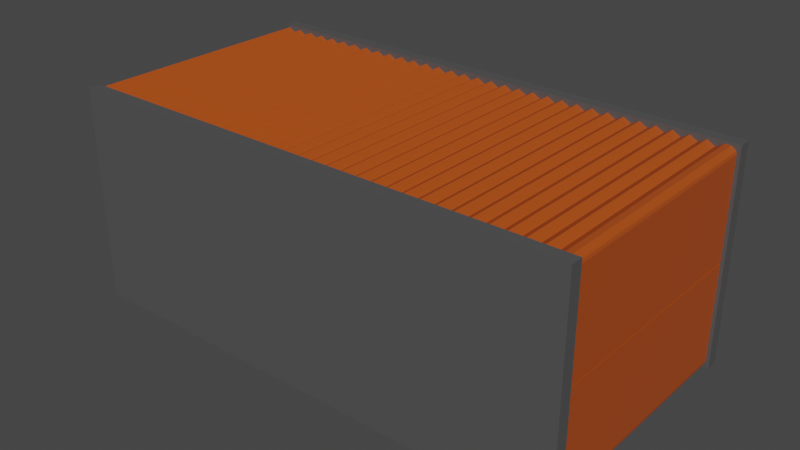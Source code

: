# Source: ShippingContainerOrange.blend  (saved by Blender 2.92.15; exported with 4.5.12 LTS)
import bpy
from mathutils import Matrix  # noqa: F401  (used for matrix-valued properties, if any)

bpy.ops.wm.read_factory_settings(use_empty=True)
scene = bpy.context.scene
scene.name = 'Scene'

# ---- collections
col_collection = bpy.data.collections.new('Collection'); scene.collection.children.link(col_collection)

# ---- materials (node trees are filled in below, after node groups)
mat_material = bpy.data.materials.new('Material')
mat_material.alpha_threshold = 0.0
mat_material.use_transparent_shadow = False
mat_material.line_color = (0.0, 0.0, 0.0, 1.0)
mat_material_001 = bpy.data.materials.new('Material.001')
mat_material_001.use_transparent_shadow = False

# ---- material node trees
mat_material.use_nodes = True; mat_material.node_tree.nodes.clear()
_N = mat_material.node_tree.nodes; _L = mat_material.node_tree.links
n0 = _N.new('ShaderNodeOutputMaterial'); n0.name = 'Material Output'; n0.location = (300, 300)
n1 = _N.new('ShaderNodeBsdfPrincipled'); n1.name = 'Principled BSDF'; n1.location = (10, 300)
n1.distribution = 'GGX'
n1.subsurface_method = 'BURLEY'
n1.inputs[0].default_value = (0.448, 0.07375, 0.008722, 1.0)
n1.inputs[2].default_value = 0.4
n1.inputs[3].default_value = 1.45
n1.inputs[27].default_value = (0.0, 0.0, 0.0, 1.0)
n1.inputs[28].default_value = 1.0
_L.new(n1.outputs[0], n0.inputs[0])
n0.is_active_output = True
mat_material_001.use_nodes = True; mat_material_001.node_tree.nodes.clear()
_N = mat_material_001.node_tree.nodes; _L = mat_material_001.node_tree.links
n0 = _N.new('ShaderNodeBsdfPrincipled'); n0.name = 'Principled BSDF'; n0.location = (10, 300)
n0.distribution = 'GGX'
n0.subsurface_method = 'BURLEY'
n0.inputs[0].default_value = (0.08353, 0.08353, 0.08353, 1.0)
n0.inputs[3].default_value = 1.45
n0.inputs[27].default_value = (0.0, 0.0, 0.0, 1.0)
n0.inputs[28].default_value = 1.0
n1 = _N.new('ShaderNodeOutputMaterial'); n1.name = 'Material Output'; n1.location = (300, 300)
_L.new(n0.outputs[0], n1.inputs[0])
n1.is_active_output = True

# ---- world
world_world = bpy.data.worlds.new('World'); scene.world = world_world
world_world.use_nodes = True; world_world.node_tree.nodes.clear()
_N = world_world.node_tree.nodes; _L = world_world.node_tree.links
n0 = _N.new('ShaderNodeOutputWorld'); n0.name = 'World Output'; n0.location = (300, 300)
n1 = _N.new('ShaderNodeBackground'); n1.name = 'Background'; n1.location = (10, 300)
n1.inputs[0].default_value = (0.05088, 0.05088, 0.05088, 1.0)
_L.new(n1.outputs[0], n0.inputs[0])
n0.is_active_output = True
world_world.color = (0.05088, 0.05088, 0.05088)
world_world.use_sun_shadow = False
world_world.sun_shadow_jitter_overblur = 0.0

# ---- meshes
me_cube = bpy.data.meshes.new('Cube')
me_cube.from_pydata([(8.951, 3.537, 0.03305), (-5.049, 3.555, 0.03304), (8.941, -3.463, 0.04641), (-5.059, -3.445, 0.0464), (8.951, 3.548, 6.033), (-5.049, 3.567, 6.033), (8.941, -3.452, 6.046), (-5.058, -3.433, 6.046), (9.005, 3.335, 0.4321), (-4.721, 3.353, 0.432), (8.996, -3.26, 0.4446), (-4.729, -3.241, 0.4446), (9.005, 3.345, 5.635), (-4.721, 3.363, 5.635), (8.996, -3.25, 5.647), (-4.729, -3.231, 5.647), (8.942, -3.403, 6.05), (9.17, -3.403, 6.009), (8.951, 3.514, 6.037), (9.179, 3.514, 5.996), (8.942, -3.409, 3.07), (9.263, -3.409, 3.07), (8.951, 3.509, 3.057), (9.272, 3.508, 3.057), (1.951, 3.546, 0.03305), (1.942, -3.442, 6.046), (1.941, -3.454, 0.04641), (1.951, 3.558, 6.033), (5.441, -3.447, 6.046), (5.451, 3.541, 0.03305), (5.441, -3.458, 0.04641), (5.451, 3.553, 6.033), (7.191, -3.449, 6.046), (7.201, 3.539, 0.03305), (7.191, -3.461, 0.04641), (7.201, 3.551, 6.033), (3.701, 3.544, 0.03305), (3.691, -3.456, 0.04641), (3.701, 3.555, 6.033), (3.691, -3.445, 6.046), (4.566, -3.446, 6.046), (4.576, 3.543, 0.03305), (4.566, -3.457, 0.04641), (4.576, 3.554, 6.033), (6.326, 3.54, 0.03305), (6.316, -3.46, 0.04641), (6.326, 3.552, 6.033), (6.316, -3.448, 6.046), (8.066, -3.451, 6.046), (8.076, 3.538, 0.03305), (8.066, -3.462, 0.04641), (8.076, 3.549, 6.033), (-1.549, 3.551, 0.03304), (-1.559, -3.449, 0.04641), (-1.549, 3.562, 6.033), (-1.558, -3.438, 6.046), (0.1915, -3.44, 6.046), (0.2008, 3.548, 0.03305), (0.1915, -3.452, 0.04641), (0.2008, 3.56, 6.033), (-3.299, 3.553, 0.03304), (-3.309, -3.447, 0.0464), (-3.299, 3.565, 6.033), (-3.308, -3.435, 6.046), (-4.174, 3.554, 0.03304), (-4.184, -3.446, 0.0464), (-4.174, 3.566, 6.033), (-4.183, -3.434, 6.046), (-2.433, -3.437, 6.046), (-2.424, 3.552, 0.03304), (-2.434, -3.448, 0.04641), (-2.424, 3.563, 6.033), (-0.6742, 3.55, 0.03305), (-0.6835, -3.45, 0.04641), (-0.6742, 3.561, 6.033), (-0.6835, -3.439, 6.046), (1.067, -3.441, 6.046), (1.076, 3.547, 0.03305), (1.066, -3.453, 0.04641), (1.076, 3.559, 6.033), (2.826, 3.545, 0.03305), (2.816, -3.455, 0.04641), (2.826, 3.556, 6.033), (2.816, -3.444, 6.046), (7.638, 3.539, 0.03305), (7.629, -3.461, 0.04641), (7.638, 3.55, 6.033), (7.629, -3.45, 6.046), (8.504, -3.451, 6.046), (8.513, 3.537, 0.03305), (8.504, -3.463, 0.04641), (8.513, 3.549, 6.033), (8.723, -3.452, 5.924), (8.732, 3.537, 0.1394), (8.723, -3.463, 0.1527), (8.732, 3.548, 5.911), (8.295, 3.538, 0.1394), (8.285, -3.462, 0.1527), (8.295, 3.549, 5.911), (8.285, -3.451, 5.924), (7.848, -3.45, 5.924), (7.857, 3.538, 0.1394), (7.848, -3.461, 0.1527), (7.857, 3.55, 5.911), (7.42, 3.539, 0.1394), (7.41, -3.461, 0.1527), (7.42, 3.55, 5.911), (7.41, -3.45, 5.924), (6.754, -3.449, 6.046), (6.763, 3.54, 0.03305), (6.754, -3.46, 0.04641), (6.763, 3.551, 6.033), (6.973, -3.449, 5.924), (6.982, 3.54, 0.1394), (6.973, -3.46, 0.1527), (6.982, 3.551, 5.911), (6.545, 3.54, 0.1394), (6.535, -3.46, 0.1527), (6.545, 3.551, 5.911), (6.535, -3.449, 5.924), (5.888, 3.541, 0.03305), (5.879, -3.459, 0.04641), (5.888, 3.552, 6.033), (5.879, -3.448, 6.046), (6.098, -3.448, 5.924), (6.107, 3.541, 0.1394), (6.098, -3.459, 0.1527), (6.107, 3.552, 5.911), (5.67, 3.541, 0.1394), (5.66, -3.459, 0.1527), (5.67, 3.552, 5.911), (5.66, -3.448, 5.924), (4.138, 3.543, 0.03305), (4.129, -3.457, 0.04641), (4.138, 3.555, 6.033), (4.129, -3.445, 6.046), (4.348, -3.446, 5.924), (4.357, 3.543, 0.1394), (4.348, -3.457, 0.1527), (4.357, 3.554, 5.911), (5.004, -3.446, 6.046), (5.013, 3.542, 0.03305), (5.004, -3.458, 0.04641), (5.013, 3.554, 6.033), (5.223, -3.447, 5.924), (5.232, 3.542, 0.1394), (5.223, -3.458, 0.1527), (5.232, 3.553, 5.911), (4.795, 3.543, 0.1394), (4.785, -3.457, 0.1527), (4.795, 3.554, 5.911), (4.785, -3.446, 5.924), (3.92, 3.544, 0.1394), (3.91, -3.456, 0.1527), (3.92, 3.555, 5.911), (3.91, -3.445, 5.924), (3.254, -3.444, 6.046), (3.263, 3.544, 0.03305), (3.254, -3.456, 0.04641), (3.263, 3.556, 6.033), (3.473, -3.445, 5.924), (3.482, 3.544, 0.1394), (3.473, -3.456, 0.1527), (3.482, 3.555, 5.911), (3.045, 3.545, 0.1394), (3.035, -3.455, 0.1527), (3.045, 3.556, 5.911), (3.035, -3.444, 5.924), (2.388, 3.546, 0.03305), (2.379, -3.454, 0.04641), (2.388, 3.557, 6.033), (2.379, -3.443, 6.046), (2.598, -3.443, 5.924), (2.607, 3.545, 0.1394), (2.598, -3.455, 0.1527), (2.607, 3.556, 5.911), (2.17, 3.546, 0.1394), (2.16, -3.454, 0.1527), (2.17, 3.557, 5.911), (2.16, -3.443, 5.924), (1.504, -3.442, 6.046), (1.513, 3.547, 0.03305), (1.504, -3.453, 0.04641), (1.513, 3.558, 6.033), (1.723, -3.442, 5.924), (1.732, 3.547, 0.1394), (1.723, -3.453, 0.1527), (1.732, 3.558, 5.911), (1.295, 3.547, 0.1394), (1.285, -3.453, 0.1527), (1.295, 3.558, 5.911), (1.285, -3.442, 5.924), (0.6383, 3.548, 0.03305), (0.629, -3.452, 0.04641), (0.6383, 3.559, 6.033), (0.629, -3.441, 6.046), (0.8478, -3.441, 5.924), (0.8571, 3.548, 0.1394), (0.8477, -3.452, 0.1527), (0.8571, 3.559, 5.911), (0.4196, 3.548, 0.1394), (0.4102, -3.452, 0.1527), (0.4196, 3.559, 5.911), (0.4103, -3.441, 5.924), (-0.246, -3.439, 6.046), (-0.2367, 3.549, 0.03305), (-0.246, -3.451, 0.04641), (-0.2367, 3.561, 6.033), (-0.4554, 3.55, 0.1394), (-0.4648, -3.45, 0.1527), (-0.4554, 3.561, 5.911), (-0.4647, -3.439, 5.924), (-0.02725, -3.44, 5.924), (-0.01795, 3.549, 0.1394), (-0.02726, -3.451, 0.1527), (-0.01794, 3.56, 5.911), (-1.112, 3.55, 0.03305), (-1.121, -3.45, 0.04641), (-1.112, 3.562, 6.033), (-1.121, -3.438, 6.046), (-0.9022, -3.439, 5.924), (-0.8929, 3.55, 0.1394), (-0.9023, -3.45, 0.1527), (-0.8929, 3.561, 5.911), (-1.33, 3.551, 0.1394), (-1.34, -3.449, 0.1527), (-1.33, 3.562, 5.911), (-1.34, -3.438, 5.924), (-1.996, -3.437, 6.046), (-1.987, 3.551, 0.03304), (-1.996, -3.449, 0.04641), (-1.987, 3.563, 6.033), (-1.777, -3.438, 5.924), (-1.768, 3.551, 0.1394), (-1.777, -3.449, 0.1527), (-1.768, 3.562, 5.911), (-2.205, 3.552, 0.1394), (-2.215, -3.448, 0.1527), (-2.205, 3.563, 5.911), (-2.215, -3.437, 5.924), (-2.862, 3.553, 0.03304), (-2.871, -3.447, 0.04641), (-2.862, 3.564, 6.033), (-2.871, -3.436, 6.046), (-2.652, -3.437, 5.924), (-2.643, 3.552, 0.1394), (-2.652, -3.448, 0.1527), (-2.643, 3.563, 5.911), (-3.08, 3.553, 0.1394), (-3.09, -3.447, 0.1527), (-3.08, 3.564, 5.911), (-3.09, -3.436, 5.924), (-3.746, -3.435, 6.046), (-3.737, 3.554, 0.03304), (-3.746, -3.446, 0.0464), (-3.737, 3.565, 6.033), (-3.527, -3.435, 5.924), (-3.518, 3.554, 0.1394), (-3.527, -3.446, 0.1527), (-3.518, 3.565, 5.911), (-3.955, 3.554, 0.1394), (-3.965, -3.446, 0.1527), (-3.955, 3.565, 5.911), (-3.965, -3.435, 5.924), (-4.612, 3.555, 0.03304), (-4.621, -3.445, 0.0464), (-4.612, 3.566, 6.033), (-4.621, -3.434, 6.046), (-4.402, -3.434, 5.924), (-4.393, 3.555, 0.1394), (-4.402, -3.445, 0.1527), (-4.393, 3.566, 5.911), (-4.83, 3.555, 0.1394), (-4.84, -3.445, 0.1527), (-4.83, 3.566, 5.911), (-4.84, -3.434, 5.924), (8.951, 3.512, 4.547), (9.272, 3.511, 4.547), (8.942, -3.406, 4.56), (9.263, -3.406, 4.56), (9.102, -3.403, 6.05), (9.111, 3.514, 6.037), (9.111, 3.509, 3.057), (9.102, -3.409, 3.07), (9.102, -3.406, 4.56), (9.111, 3.511, 4.547), (8.951, 3.513, 5.292), (9.263, -3.404, 5.852), (9.272, 3.514, 5.839), (8.942, -3.404, 5.305), (9.111, 3.513, 5.292), (9.102, -3.405, 5.305), (8.951, 3.514, 5.664), (9.244, -3.404, 5.931), (9.102, -3.404, 5.677), (9.253, 3.514, 5.918), (8.942, -3.404, 5.677), (9.111, 3.514, 5.664), (8.951, 3.514, 5.85), (9.223, -3.404, 5.961), (9.102, -3.404, 5.864), (9.232, 3.514, 5.947), (8.942, -3.403, 5.864), (9.111, 3.514, 5.85), (8.941, -3.457, 0.06779), (8.951, 3.494, 0.02705), (9.179, 3.494, 0.06804), (8.942, -3.423, 0.06397), (9.17, -3.423, 0.105), (8.951, 3.51, 3.007), (9.272, 3.51, 3.007), (8.942, -3.407, 3.044), (9.263, -3.408, 3.044), (8.942, -3.415, 1.554), (9.263, -3.415, 1.554), (8.951, 3.502, 1.517), (9.272, 3.502, 1.517), (9.111, 3.494, 0.02705), (9.102, -3.423, 0.06397), (9.102, -3.407, 3.044), (9.111, 3.51, 3.007), (9.111, 3.502, 1.517), (9.102, -3.415, 1.554), (8.942, -3.419, 0.809), (9.272, 3.495, 0.2248), (9.263, -3.422, 0.2617), (8.951, 3.498, 0.7721), (9.102, -3.419, 0.809), (9.111, 3.498, 0.7721), (8.942, -3.421, 0.4365), (9.253, 3.495, 0.1456), (9.111, 3.496, 0.3996), (9.244, -3.423, 0.1825), (8.951, 3.496, 0.3996), (9.102, -3.421, 0.4365), (8.942, -3.422, 0.2502), (9.232, 3.495, 0.1164), (9.111, 3.495, 0.2133), (9.223, -3.423, 0.1534), (8.951, 3.495, 0.2133), (9.102, -3.422, 0.2502), (9.367, -3.373, -0.002297), (9.366, -3.73, -0.001616), (-5.106, -3.357, -0.002328), (-5.107, -3.713, -0.001648), (9.367, -3.364, 6.112), (9.366, -3.72, 6.113), (-5.106, -3.347, 6.112), (-5.107, -3.704, 6.113), (9.367, 3.838, -0.002297), (9.366, 3.481, -0.001616), (-5.106, 3.854, -0.002328), (-5.107, 3.498, -0.001648), (9.367, 3.847, 6.112), (9.366, 3.49, 6.113), (-5.106, 3.863, 6.112), (-5.107, 3.507, 6.113)], [], [(0, 4, 6, 2), (94, 2, 6, 92), (92, 6, 4, 95), (5, 1, 3, 7), (93, 0, 2, 94), (95, 4, 0, 93), (11, 10, 14, 15), (15, 14, 12, 13), (13, 9, 11, 15), (9, 8, 10, 11), (13, 12, 8, 9), (280, 17, 19, 281), (285, 277, 23, 282), (282, 23, 21, 283), (300, 299, 17, 280), (276, 22, 20, 278), (301, 19, 17, 299), (187, 27, 24, 185), (185, 24, 26, 186), (184, 25, 27, 187), (186, 26, 25, 184), (147, 31, 29, 145), (145, 29, 30, 146), (144, 28, 31, 147), (146, 30, 28, 144), (115, 35, 33, 113), (113, 33, 34, 114), (112, 32, 35, 115), (114, 34, 32, 112), (162, 37, 39, 160), (160, 39, 38, 163), (161, 36, 37, 162), (163, 38, 36, 161), (138, 42, 40, 136), (136, 40, 43, 139), (137, 41, 42, 138), (139, 43, 41, 137), (126, 45, 47, 124), (124, 47, 46, 127), (125, 44, 45, 126), (127, 46, 44, 125), (103, 51, 49, 101), (101, 49, 50, 102), (100, 48, 51, 103), (102, 50, 48, 100), (234, 53, 55, 232), (232, 55, 54, 235), (233, 52, 53, 234), (235, 54, 52, 233), (214, 58, 56, 212), (212, 56, 59, 215), (213, 57, 58, 214), (215, 59, 57, 213), (259, 62, 60, 257), (257, 60, 61, 258), (256, 63, 62, 259), (258, 61, 63, 256), (270, 65, 67, 268), (268, 67, 66, 271), (269, 64, 65, 270), (271, 66, 64, 269), (247, 71, 69, 245), (245, 69, 70, 246), (244, 68, 71, 247), (246, 70, 68, 244), (223, 74, 72, 221), (221, 72, 73, 222), (220, 75, 74, 223), (222, 73, 75, 220), (198, 78, 76, 196), (196, 76, 79, 199), (197, 77, 78, 198), (199, 79, 77, 197), (175, 82, 80, 173), (173, 80, 81, 174), (172, 83, 82, 175), (174, 81, 83, 172), (105, 85, 87, 107), (107, 87, 86, 106), (104, 84, 85, 105), (106, 86, 84, 104), (98, 91, 89, 96), (96, 89, 90, 97), (99, 88, 91, 98), (97, 90, 88, 99), (91, 95, 93, 89), (89, 93, 94, 90), (88, 92, 95, 91), (90, 94, 92, 88), (50, 97, 99, 48), (48, 99, 98, 51), (49, 96, 97, 50), (51, 98, 96, 49), (85, 102, 100, 87), (87, 100, 103, 86), (84, 101, 102, 85), (86, 103, 101, 84), (35, 106, 104, 33), (33, 104, 105, 34), (32, 107, 106, 35), (34, 105, 107, 32), (117, 110, 108, 119), (119, 108, 111, 118), (116, 109, 110, 117), (118, 111, 109, 116), (110, 114, 112, 108), (108, 112, 115, 111), (109, 113, 114, 110), (111, 115, 113, 109), (46, 118, 116, 44), (44, 116, 117, 45), (47, 119, 118, 46), (45, 117, 119, 47), (130, 122, 120, 128), (128, 120, 121, 129), (131, 123, 122, 130), (129, 121, 123, 131), (122, 127, 125, 120), (120, 125, 126, 121), (123, 124, 127, 122), (121, 126, 124, 123), (30, 129, 131, 28), (28, 131, 130, 31), (29, 128, 129, 30), (31, 130, 128, 29), (154, 134, 132, 152), (152, 132, 133, 153), (155, 135, 134, 154), (153, 133, 135, 155), (134, 139, 137, 132), (132, 137, 138, 133), (135, 136, 139, 134), (133, 138, 136, 135), (149, 142, 140, 151), (151, 140, 143, 150), (148, 141, 142, 149), (150, 143, 141, 148), (142, 146, 144, 140), (140, 144, 147, 143), (141, 145, 146, 142), (143, 147, 145, 141), (43, 150, 148, 41), (41, 148, 149, 42), (40, 151, 150, 43), (42, 149, 151, 40), (37, 153, 155, 39), (39, 155, 154, 38), (36, 152, 153, 37), (38, 154, 152, 36), (166, 159, 157, 164), (164, 157, 158, 165), (167, 156, 159, 166), (165, 158, 156, 167), (159, 163, 161, 157), (157, 161, 162, 158), (156, 160, 163, 159), (158, 162, 160, 156), (81, 165, 167, 83), (83, 167, 166, 82), (80, 164, 165, 81), (82, 166, 164, 80), (177, 169, 171, 179), (179, 171, 170, 178), (176, 168, 169, 177), (178, 170, 168, 176), (169, 174, 172, 171), (171, 172, 175, 170), (168, 173, 174, 169), (170, 175, 173, 168), (27, 178, 176, 24), (24, 176, 177, 26), (25, 179, 178, 27), (26, 177, 179, 25), (189, 182, 180, 191), (191, 180, 183, 190), (188, 181, 182, 189), (190, 183, 181, 188), (182, 186, 184, 180), (180, 184, 187, 183), (181, 185, 186, 182), (183, 187, 185, 181), (79, 190, 188, 77), (77, 188, 189, 78), (76, 191, 190, 79), (78, 189, 191, 76), (202, 194, 192, 200), (200, 192, 193, 201), (203, 195, 194, 202), (201, 193, 195, 203), (194, 199, 197, 192), (192, 197, 198, 193), (195, 196, 199, 194), (193, 198, 196, 195), (58, 201, 203, 56), (56, 203, 202, 59), (57, 200, 201, 58), (59, 202, 200, 57), (210, 207, 205, 208), (208, 205, 206, 209), (211, 204, 207, 210), (209, 206, 204, 211), (73, 209, 211, 75), (75, 211, 210, 74), (72, 208, 209, 73), (74, 210, 208, 72), (207, 215, 213, 205), (205, 213, 214, 206), (204, 212, 215, 207), (206, 214, 212, 204), (225, 217, 219, 227), (227, 219, 218, 226), (224, 216, 217, 225), (226, 218, 216, 224), (217, 222, 220, 219), (219, 220, 223, 218), (216, 221, 222, 217), (218, 223, 221, 216), (54, 226, 224, 52), (52, 224, 225, 53), (55, 227, 226, 54), (53, 225, 227, 55), (238, 231, 229, 236), (236, 229, 230, 237), (239, 228, 231, 238), (237, 230, 228, 239), (231, 235, 233, 229), (229, 233, 234, 230), (228, 232, 235, 231), (230, 234, 232, 228), (70, 237, 239, 68), (68, 239, 238, 71), (69, 236, 237, 70), (71, 238, 236, 69), (249, 241, 243, 251), (251, 243, 242, 250), (248, 240, 241, 249), (250, 242, 240, 248), (241, 246, 244, 243), (243, 244, 247, 242), (240, 245, 246, 241), (242, 247, 245, 240), (62, 250, 248, 60), (60, 248, 249, 61), (63, 251, 250, 62), (61, 249, 251, 63), (261, 254, 252, 263), (263, 252, 255, 262), (260, 253, 254, 261), (262, 255, 253, 260), (254, 258, 256, 252), (252, 256, 259, 255), (253, 257, 258, 254), (255, 259, 257, 253), (66, 262, 260, 64), (64, 260, 261, 65), (67, 263, 262, 66), (65, 261, 263, 67), (274, 266, 264, 272), (272, 264, 265, 273), (275, 267, 266, 274), (273, 265, 267, 275), (266, 271, 269, 264), (264, 269, 270, 265), (267, 268, 271, 266), (265, 270, 268, 267), (3, 273, 275, 7), (7, 275, 274, 5), (1, 272, 273, 3), (5, 274, 272, 1), (23, 277, 279, 21), (286, 276, 278, 289), (283, 21, 279, 284), (290, 288, 277, 285), (286, 290, 285, 276), (20, 283, 284, 278), (302, 300, 280, 16), (22, 282, 283, 20), (276, 285, 282, 22), (16, 280, 281, 18), (278, 284, 291, 289), (292, 297, 290, 286), (297, 295, 288, 290), (292, 286, 289, 296), (277, 288, 287, 279), (284, 279, 287, 291), (298, 292, 296, 302), (303, 301, 295, 297), (298, 303, 297, 292), (289, 291, 294, 296), (288, 295, 293, 287), (291, 287, 293, 294), (18, 281, 303, 298), (281, 19, 301, 303), (18, 298, 302, 16), (296, 294, 300, 302), (295, 301, 299, 293), (294, 293, 299, 300), (317, 306, 308, 318), (322, 314, 312, 319), (319, 312, 310, 320), (337, 336, 306, 317), (313, 311, 309, 315), (338, 308, 306, 336), (312, 314, 316, 310), (323, 313, 315, 326), (320, 310, 316, 321), (327, 325, 314, 322), (323, 327, 322, 313), (309, 320, 321, 315), (339, 337, 317, 305), (311, 319, 320, 309), (313, 322, 319, 311), (305, 317, 318, 307), (315, 321, 328, 326), (329, 334, 327, 323), (334, 332, 325, 327), (329, 323, 326, 333), (314, 325, 324, 316), (321, 316, 324, 328), (335, 329, 333, 339), (340, 338, 332, 334), (335, 340, 334, 329), (326, 328, 331, 333), (325, 332, 330, 324), (328, 324, 330, 331), (307, 318, 340, 335), (318, 308, 338, 340), (307, 335, 339, 305), (333, 331, 337, 339), (332, 338, 336, 330), (331, 330, 336, 337), (341, 342, 344, 343), (343, 344, 348, 347), (347, 348, 346, 345), (345, 346, 342, 341), (343, 347, 345, 341), (348, 344, 342, 346), (349, 350, 352, 351), (351, 352, 356, 355), (355, 356, 354, 353), (353, 354, 350, 349), (351, 355, 353, 349), (356, 352, 350, 354)])
me_cube.polygons.foreach_set('material_index', [0, 0, 0, 0, 0, 0, 0, 0, 0, 0, 0, 0, 0, 0, 0, 0, 0, 0, 0, 0, 0, 0, 0, 0, 0, 0, 0, 0, 0, 0, 0, 0, 0, 0, 0, 0, 0, 0, 0, 0, 0, 0, 0, 0, 0, 0, 0, 0, 0, 0, 0, 0, 0, 0, 0, 0, 0, 0, 0, 0, 0, 0, 0, 0, 0, 0, 0, 0, 0, 0, 0, 0, 0, 0, 0, 0, 0, 0, 0, 0, 0, 0, 0, 0, 0, 0, 0, 0, 0, 0, 0, 0, 0, 0, 0, 0, 0, 0, 0, 0, 0, 0, 0, 0, 0, 0, 0, 0, 0, 0, 0, 0, 0, 0, 0, 0, 0, 0, 0, 0, 0, 0, 0, 0, 0, 0, 0, 0, 0, 0, 0, 0, 0, 0, 0, 0, 0, 0, 0, 0, 0, 0, 0, 0, 0, 0, 0, 0, 0, 0, 0, 0, 0, 0, 0, 0, 0, 0, 0, 0, 0, 0, 0, 0, 0, 0, 0, 0, 0, 0, 0, 0, 0, 0, 0, 0, 0, 0, 0, 0, 0, 0, 0, 0, 0, 0, 0, 0, 0, 0, 0, 0, 0, 0, 0, 0, 0, 0, 0, 0, 0, 0, 0, 0, 0, 0, 0, 0, 0, 0, 0, 0, 0, 0, 0, 0, 0, 0, 0, 0, 0, 0, 0, 0, 0, 0, 0, 0, 0, 0, 0, 0, 0, 0, 0, 0, 0, 0, 0, 0, 0, 0, 0, 0, 0, 0, 0, 0, 0, 0, 0, 0, 0, 0, 0, 0, 0, 0, 0, 0, 0, 0, 0, 0, 0, 0, 0, 0, 0, 0, 0, 0, 0, 0, 0, 0, 0, 0, 0, 0, 0, 0, 0, 0, 0, 0, 0, 0, 0, 0, 0, 0, 0, 0, 0, 0, 0, 0, 0, 0, 0, 0, 0, 0, 0, 0, 0, 0, 0, 0, 0, 0, 0, 0, 0, 0, 0, 0, 0, 0, 0, 0, 0, 0, 0, 0, 0, 0, 0, 0, 0, 1, 1, 1, 1, 1, 1, 1, 1, 1, 1, 1, 1])
_uv = me_cube.uv_layers.new(name='UVMap')
_uv.uv.foreach_set('vector', [0.625, 0.5, 0.875, 0.5, 0.875, 0.75, 0.625, 0.75, 0.6211, 0.75, 0.625, 0.75, 0.625, 1.0, 0.6211, 1.0, 0.6211, 0.0, 0.625, 0.0, 0.625, 0.25, 0.6211, 0.25, 0.125, 0.5, 0.375, 0.5, 0.375, 0.75, 0.125, 0.75, 0.6211, 0.5, 0.625, 0.5, 0.625, 0.75, 0.6211, 0.75, 0.6211, 0.25, 0.625, 0.25, 0.625, 0.5, 0.6211, 0.5, 0.375, 0.75, 0.625, 0.75, 0.625, 1.0, 0.375, 1.0, 0.375, 0.0, 0.625, 0.0, 0.625, 0.25, 0.375, 0.25, 0.125, 0.5, 0.375, 0.5, 0.375, 0.75, 0.125, 0.75, 0.375, 0.5, 0.625, 0.5, 0.625, 0.75, 0.375, 0.75, 0.375, 0.25, 0.625, 0.25, 0.625, 0.5, 0.375, 0.5, 0.5, 0.0, 0.625, 0.0, 0.625, 0.25, 0.5, 0.25, 0.5, 0.375, 0.625, 0.375, 0.625, 0.5, 0.5, 0.5, 0.5, 0.5, 0.625, 0.5, 0.625, 0.75, 0.5, 0.75, 0.5, 0.9844, 0.625, 0.9844, 0.625, 1.0, 0.5, 1.0, 0.25, 0.5, 0.375, 0.5, 0.375, 0.75, 0.25, 0.75, 0.8594, 0.5, 0.875, 0.5, 0.875, 0.75, 0.8594, 0.75, 0.4961, 0.25, 0.5, 0.25, 0.5, 0.5, 0.4961, 0.5, 0.4961, 0.5, 0.5, 0.5, 0.5, 0.75, 0.4961, 0.75, 0.4961, 0.0, 0.5, 0.0, 0.5, 0.25, 0.4961, 0.25, 0.4961, 0.75, 0.5, 0.75, 0.5, 1.0, 0.4961, 1.0, 0.5586, 0.25, 0.5625, 0.25, 0.5625, 0.5, 0.5586, 0.5, 0.5586, 0.5, 0.5625, 0.5, 0.5625, 0.75, 0.5586, 0.75, 0.5586, 0.0, 0.5625, 0.0, 0.5625, 0.25, 0.5586, 0.25, 0.5586, 0.75, 0.5625, 0.75, 0.5625, 1.0, 0.5586, 1.0, 0.5898, 0.25, 0.5938, 0.25, 0.5938, 0.5, 0.5898, 0.5, 0.5898, 0.5, 0.5938, 0.5, 0.5938, 0.75, 0.5898, 0.75, 0.5898, 0.0, 0.5938, 0.0, 0.5938, 0.25, 0.5898, 0.25, 0.5898, 0.75, 0.5938, 0.75, 0.5938, 1.0, 0.5898, 1.0, 0.5273, 0.75, 0.5312, 0.75, 0.5312, 1.0, 0.5273, 1.0, 0.5273, 0.0, 0.5312, 0.0, 0.5312, 0.25, 0.5273, 0.25, 0.5273, 0.5, 0.5312, 0.5, 0.5312, 0.75, 0.5273, 0.75, 0.5273, 0.25, 0.5312, 0.25, 0.5312, 0.5, 0.5273, 0.5, 0.543, 0.75, 0.5469, 0.75, 0.5469, 1.0, 0.543, 1.0, 0.543, 0.0, 0.5469, 0.0, 0.5469, 0.25, 0.543, 0.25, 0.543, 0.5, 0.5469, 0.5, 0.5469, 0.75, 0.543, 0.75, 0.543, 0.25, 0.5469, 0.25, 0.5469, 0.5, 0.543, 0.5, 0.5742, 0.75, 0.5781, 0.75, 0.5781, 1.0, 0.5742, 1.0, 0.5742, 0.0, 0.5781, 0.0, 0.5781, 0.25, 0.5742, 0.25, 0.5742, 0.5, 0.5781, 0.5, 0.5781, 0.75, 0.5742, 0.75, 0.5742, 0.25, 0.5781, 0.25, 0.5781, 0.5, 0.5742, 0.5, 0.6055, 0.25, 0.6094, 0.25, 0.6094, 0.5, 0.6055, 0.5, 0.6055, 0.5, 0.6094, 0.5, 0.6094, 0.75, 0.6055, 0.75, 0.6055, 0.0, 0.6094, 0.0, 0.6094, 0.25, 0.6055, 0.25, 0.6055, 0.75, 0.6094, 0.75, 0.6094, 1.0, 0.6055, 1.0, 0.4336, 0.75, 0.4375, 0.75, 0.4375, 1.0, 0.4336, 1.0, 0.4336, 0.0, 0.4375, 0.0, 0.4375, 0.25, 0.4336, 0.25, 0.4336, 0.5, 0.4375, 0.5, 0.4375, 0.75, 0.4336, 0.75, 0.4336, 0.25, 0.4375, 0.25, 0.4375, 0.5, 0.4336, 0.5, 0.4648, 0.75, 0.4688, 0.75, 0.4688, 1.0, 0.4648, 1.0, 0.4648, 0.0, 0.4688, 0.0, 0.4688, 0.25, 0.4648, 0.25, 0.4648, 0.5, 0.4688, 0.5, 0.4688, 0.75, 0.4648, 0.75, 0.4648, 0.25, 0.4688, 0.25, 0.4688, 0.5, 0.4648, 0.5, 0.4023, 0.25, 0.4062, 0.25, 0.4062, 0.5, 0.4023, 0.5, 0.4023, 0.5, 0.4062, 0.5, 0.4062, 0.75, 0.4023, 0.75, 0.4023, 0.0, 0.4062, 0.0, 0.4062, 0.25, 0.4023, 0.25, 0.4023, 0.75, 0.4062, 0.75, 0.4062, 1.0, 0.4023, 1.0, 0.3867, 0.75, 0.3906, 0.75, 0.3906, 1.0, 0.3867, 1.0, 0.3867, 0.0, 0.3906, 0.0, 0.3906, 0.25, 0.3867, 0.25, 0.3867, 0.5, 0.3906, 0.5, 0.3906, 0.75, 0.3867, 0.75, 0.3867, 0.25, 0.3906, 0.25, 0.3906, 0.5, 0.3867, 0.5, 0.418, 0.25, 0.4219, 0.25, 0.4219, 0.5, 0.418, 0.5, 0.418, 0.5, 0.4219, 0.5, 0.4219, 0.75, 0.418, 0.75, 0.418, 0.0, 0.4219, 0.0, 0.4219, 0.25, 0.418, 0.25, 0.418, 0.75, 0.4219, 0.75, 0.4219, 1.0, 0.418, 1.0, 0.4492, 0.25, 0.4531, 0.25, 0.4531, 0.5, 0.4492, 0.5, 0.4492, 0.5, 0.4531, 0.5, 0.4531, 0.75, 0.4492, 0.75, 0.4492, 0.0, 0.4531, 0.0, 0.4531, 0.25, 0.4492, 0.25, 0.4492, 0.75, 0.4531, 0.75, 0.4531, 1.0, 0.4492, 1.0, 0.4805, 0.75, 0.4844, 0.75, 0.4844, 1.0, 0.4805, 1.0, 0.4805, 0.0, 0.4844, 0.0, 0.4844, 0.25, 0.4805, 0.25, 0.4805, 0.5, 0.4844, 0.5, 0.4844, 0.75, 0.4805, 0.75, 0.4805, 0.25, 0.4844, 0.25, 0.4844, 0.5, 0.4805, 0.5, 0.5117, 0.25, 0.5156, 0.25, 0.5156, 0.5, 0.5117, 0.5, 0.5117, 0.5, 0.5156, 0.5, 0.5156, 0.75, 0.5117, 0.75, 0.5117, 0.0, 0.5156, 0.0, 0.5156, 0.25, 0.5117, 0.25, 0.5117, 0.75, 0.5156, 0.75, 0.5156, 1.0, 0.5117, 1.0, 0.5977, 0.75, 0.6016, 0.75, 0.6016, 1.0, 0.5977, 1.0, 0.5977, 0.0, 0.6016, 0.0, 0.6016, 0.25, 0.5977, 0.25, 0.5977, 0.5, 0.6016, 0.5, 0.6016, 0.75, 0.5977, 0.75, 0.5977, 0.25, 0.6016, 0.25, 0.6016, 0.5, 0.5977, 0.5, 0.6133, 0.25, 0.6172, 0.25, 0.6172, 0.5, 0.6133, 0.5, 0.6133, 0.5, 0.6172, 0.5, 0.6172, 0.75, 0.6133, 0.75, 0.6133, 0.0, 0.6172, 0.0, 0.6172, 0.25, 0.6133, 0.25, 0.6133, 0.75, 0.6172, 0.75, 0.6172, 1.0, 0.6133, 1.0, 0.6172, 0.25, 0.6211, 0.25, 0.6211, 0.5, 0.6172, 0.5, 0.6172, 0.5, 0.6211, 0.5, 0.6211, 0.75, 0.6172, 0.75, 0.6172, 0.0, 0.6211, 0.0, 0.6211, 0.25, 0.6172, 0.25, 0.6172, 0.75, 0.6211, 0.75, 0.6211, 1.0, 0.6172, 1.0, 0.6094, 0.75, 0.6133, 0.75, 0.6133, 1.0, 0.6094, 1.0, 0.6094, 0.0, 0.6133, 0.0, 0.6133, 0.25, 0.6094, 0.25, 0.6094, 0.5, 0.6133, 0.5, 0.6133, 0.75, 0.6094, 0.75, 0.6094, 0.25, 0.6133, 0.25, 0.6133, 0.5, 0.6094, 0.5, 0.6016, 0.75, 0.6055, 0.75, 0.6055, 1.0, 0.6016, 1.0, 0.6016, 0.0, 0.6055, 0.0, 0.6055, 0.25, 0.6016, 0.25, 0.6016, 0.5, 0.6055, 0.5, 0.6055, 0.75, 0.6016, 0.75, 0.6016, 0.25, 0.6055, 0.25, 0.6055, 0.5, 0.6016, 0.5, 0.5938, 0.25, 0.5977, 0.25, 0.5977, 0.5, 0.5938, 0.5, 0.5938, 0.5, 0.5977, 0.5, 0.5977, 0.75, 0.5938, 0.75, 0.5938, 0.0, 0.5977, 0.0, 0.5977, 0.25, 0.5938, 0.25, 0.5938, 0.75, 0.5977, 0.75, 0.5977, 1.0, 0.5938, 1.0, 0.582, 0.75, 0.5859, 0.75, 0.5859, 1.0, 0.582, 1.0, 0.582, 0.0, 0.5859, 0.0, 0.5859, 0.25, 0.582, 0.25, 0.582, 0.5, 0.5859, 0.5, 0.5859, 0.75, 0.582, 0.75, 0.582, 0.25, 0.5859, 0.25, 0.5859, 0.5, 0.582, 0.5, 0.5859, 0.75, 0.5898, 0.75, 0.5898, 1.0, 0.5859, 1.0, 0.5859, 0.0, 0.5898, 0.0, 0.5898, 0.25, 0.5859, 0.25, 0.5859, 0.5, 0.5898, 0.5, 0.5898, 0.75, 0.5859, 0.75, 0.5859, 0.25, 0.5898, 0.25, 0.5898, 0.5, 0.5859, 0.5, 0.5781, 0.25, 0.582, 0.25, 0.582, 0.5, 0.5781, 0.5, 0.5781, 0.5, 0.582, 0.5, 0.582, 0.75, 0.5781, 0.75, 0.5781, 0.0, 0.582, 0.0, 0.582, 0.25, 0.5781, 0.25, 0.5781, 0.75, 0.582, 0.75, 0.582, 1.0, 0.5781, 1.0, 0.5664, 0.25, 0.5703, 0.25, 0.5703, 0.5, 0.5664, 0.5, 0.5664, 0.5, 0.5703, 0.5, 0.5703, 0.75, 0.5664, 0.75, 0.5664, 0.0, 0.5703, 0.0, 0.5703, 0.25, 0.5664, 0.25, 0.5664, 0.75, 0.5703, 0.75, 0.5703, 1.0, 0.5664, 1.0, 0.5703, 0.25, 0.5742, 0.25, 0.5742, 0.5, 0.5703, 0.5, 0.5703, 0.5, 0.5742, 0.5, 0.5742, 0.75, 0.5703, 0.75, 0.5703, 0.0, 0.5742, 0.0, 0.5742, 0.25, 0.5703, 0.25, 0.5703, 0.75, 0.5742, 0.75, 0.5742, 1.0, 0.5703, 1.0, 0.5625, 0.75, 0.5664, 0.75, 0.5664, 1.0, 0.5625, 1.0, 0.5625, 0.0, 0.5664, 0.0, 0.5664, 0.25, 0.5625, 0.25, 0.5625, 0.5, 0.5664, 0.5, 0.5664, 0.75, 0.5625, 0.75, 0.5625, 0.25, 0.5664, 0.25, 0.5664, 0.5, 0.5625, 0.5, 0.5352, 0.25, 0.5391, 0.25, 0.5391, 0.5, 0.5352, 0.5, 0.5352, 0.5, 0.5391, 0.5, 0.5391, 0.75, 0.5352, 0.75, 0.5352, 0.0, 0.5391, 0.0, 0.5391, 0.25, 0.5352, 0.25, 0.5352, 0.75, 0.5391, 0.75, 0.5391, 1.0, 0.5352, 1.0, 0.5391, 0.25, 0.543, 0.25, 0.543, 0.5, 0.5391, 0.5, 0.5391, 0.5, 0.543, 0.5, 0.543, 0.75, 0.5391, 0.75, 0.5391, 0.0, 0.543, 0.0, 0.543, 0.25, 0.5391, 0.25, 0.5391, 0.75, 0.543, 0.75, 0.543, 1.0, 0.5391, 1.0, 0.5508, 0.75, 0.5547, 0.75, 0.5547, 1.0, 0.5508, 1.0, 0.5508, 0.0, 0.5547, 0.0, 0.5547, 0.25, 0.5508, 0.25, 0.5508, 0.5, 0.5547, 0.5, 0.5547, 0.75, 0.5508, 0.75, 0.5508, 0.25, 0.5547, 0.25, 0.5547, 0.5, 0.5508, 0.5, 0.5547, 0.75, 0.5586, 0.75, 0.5586, 1.0, 0.5547, 1.0, 0.5547, 0.0, 0.5586, 0.0, 0.5586, 0.25, 0.5547, 0.25, 0.5547, 0.5, 0.5586, 0.5, 0.5586, 0.75, 0.5547, 0.75, 0.5547, 0.25, 0.5586, 0.25, 0.5586, 0.5, 0.5547, 0.5, 0.5469, 0.25, 0.5508, 0.25, 0.5508, 0.5, 0.5469, 0.5, 0.5469, 0.5, 0.5508, 0.5, 0.5508, 0.75, 0.5469, 0.75, 0.5469, 0.0, 0.5508, 0.0, 0.5508, 0.25, 0.5469, 0.25, 0.5469, 0.75, 0.5508, 0.75, 0.5508, 1.0, 0.5469, 1.0, 0.5312, 0.75, 0.5352, 0.75, 0.5352, 1.0, 0.5312, 1.0, 0.5312, 0.0, 0.5352, 0.0, 0.5352, 0.25, 0.5312, 0.25, 0.5312, 0.5, 0.5352, 0.5, 0.5352, 0.75, 0.5312, 0.75, 0.5312, 0.25, 0.5352, 0.25, 0.5352, 0.5, 0.5312, 0.5, 0.5195, 0.25, 0.5234, 0.25, 0.5234, 0.5, 0.5195, 0.5, 0.5195, 0.5, 0.5234, 0.5, 0.5234, 0.75, 0.5195, 0.75, 0.5195, 0.0, 0.5234, 0.0, 0.5234, 0.25, 0.5195, 0.25, 0.5195, 0.75, 0.5234, 0.75, 0.5234, 1.0, 0.5195, 1.0, 0.5234, 0.25, 0.5273, 0.25, 0.5273, 0.5, 0.5234, 0.5, 0.5234, 0.5, 0.5273, 0.5, 0.5273, 0.75, 0.5234, 0.75, 0.5234, 0.0, 0.5273, 0.0, 0.5273, 0.25, 0.5234, 0.25, 0.5234, 0.75, 0.5273, 0.75, 0.5273, 1.0, 0.5234, 1.0, 0.5156, 0.75, 0.5195, 0.75, 0.5195, 1.0, 0.5156, 1.0, 0.5156, 0.0, 0.5195, 0.0, 0.5195, 0.25, 0.5156, 0.25, 0.5156, 0.5, 0.5195, 0.5, 0.5195, 0.75, 0.5156, 0.75, 0.5156, 0.25, 0.5195, 0.25, 0.5195, 0.5, 0.5156, 0.5, 0.5039, 0.75, 0.5078, 0.75, 0.5078, 1.0, 0.5039, 1.0, 0.5039, 0.0, 0.5078, 0.0, 0.5078, 0.25, 0.5039, 0.25, 0.5039, 0.5, 0.5078, 0.5, 0.5078, 0.75, 0.5039, 0.75, 0.5039, 0.25, 0.5078, 0.25, 0.5078, 0.5, 0.5039, 0.5, 0.5078, 0.75, 0.5117, 0.75, 0.5117, 1.0, 0.5078, 1.0, 0.5078, 0.0, 0.5117, 0.0, 0.5117, 0.25, 0.5078, 0.25, 0.5078, 0.5, 0.5117, 0.5, 0.5117, 0.75, 0.5078, 0.75, 0.5078, 0.25, 0.5117, 0.25, 0.5117, 0.5, 0.5078, 0.5, 0.5, 0.25, 0.5039, 0.25, 0.5039, 0.5, 0.5, 0.5, 0.5, 0.5, 0.5039, 0.5, 0.5039, 0.75, 0.5, 0.75, 0.5, 0.0, 0.5039, 0.0, 0.5039, 0.25, 0.5, 0.25, 0.5, 0.75, 0.5039, 0.75, 0.5039, 1.0, 0.5, 1.0, 0.4883, 0.75, 0.4922, 0.75, 0.4922, 1.0, 0.4883, 1.0, 0.4883, 0.0, 0.4922, 0.0, 0.4922, 0.25, 0.4883, 0.25, 0.4883, 0.5, 0.4922, 0.5, 0.4922, 0.75, 0.4883, 0.75, 0.4883, 0.25, 0.4922, 0.25, 0.4922, 0.5, 0.4883, 0.5, 0.4922, 0.75, 0.4961, 0.75, 0.4961, 1.0, 0.4922, 1.0, 0.4922, 0.0, 0.4961, 0.0, 0.4961, 0.25, 0.4922, 0.25, 0.4922, 0.5, 0.4961, 0.5, 0.4961, 0.75, 0.4922, 0.75, 0.4922, 0.25, 0.4961, 0.25, 0.4961, 0.5, 0.4922, 0.5, 0.4844, 0.25, 0.4883, 0.25, 0.4883, 0.5, 0.4844, 0.5, 0.4844, 0.5, 0.4883, 0.5, 0.4883, 0.75, 0.4844, 0.75, 0.4844, 0.0, 0.4883, 0.0, 0.4883, 0.25, 0.4844, 0.25, 0.4844, 0.75, 0.4883, 0.75, 0.4883, 1.0, 0.4844, 1.0, 0.4727, 0.25, 0.4766, 0.25, 0.4766, 0.5, 0.4727, 0.5, 0.4727, 0.5, 0.4766, 0.5, 0.4766, 0.75, 0.4727, 0.75, 0.4727, 0.0, 0.4766, 0.0, 0.4766, 0.25, 0.4727, 0.25, 0.4727, 0.75, 0.4766, 0.75, 0.4766, 1.0, 0.4727, 1.0, 0.4766, 0.25, 0.4805, 0.25, 0.4805, 0.5, 0.4766, 0.5, 0.4766, 0.5, 0.4805, 0.5, 0.4805, 0.75, 0.4766, 0.75, 0.4766, 0.0, 0.4805, 0.0, 0.4805, 0.25, 0.4766, 0.25, 0.4766, 0.75, 0.4805, 0.75, 0.4805, 1.0, 0.4766, 1.0, 0.4688, 0.75, 0.4727, 0.75, 0.4727, 1.0, 0.4688, 1.0, 0.4688, 0.0, 0.4727, 0.0, 0.4727, 0.25, 0.4688, 0.25, 0.4688, 0.5, 0.4727, 0.5, 0.4727, 0.75, 0.4688, 0.75, 0.4688, 0.25, 0.4727, 0.25, 0.4727, 0.5, 0.4688, 0.5, 0.457, 0.25, 0.4609, 0.25, 0.4609, 0.5, 0.457, 0.5, 0.457, 0.5, 0.4609, 0.5, 0.4609, 0.75, 0.457, 0.75, 0.457, 0.0, 0.4609, 0.0, 0.4609, 0.25, 0.457, 0.25, 0.457, 0.75, 0.4609, 0.75, 0.4609, 1.0, 0.457, 1.0, 0.4531, 0.75, 0.457, 0.75, 0.457, 1.0, 0.4531, 1.0, 0.4531, 0.0, 0.457, 0.0, 0.457, 0.25, 0.4531, 0.25, 0.4531, 0.5, 0.457, 0.5, 0.457, 0.75, 0.4531, 0.75, 0.4531, 0.25, 0.457, 0.25, 0.457, 0.5, 0.4531, 0.5, 0.4609, 0.25, 0.4648, 0.25, 0.4648, 0.5, 0.4609, 0.5, 0.4609, 0.5, 0.4648, 0.5, 0.4648, 0.75, 0.4609, 0.75, 0.4609, 0.0, 0.4648, 0.0, 0.4648, 0.25, 0.4609, 0.25, 0.4609, 0.75, 0.4648, 0.75, 0.4648, 1.0, 0.4609, 1.0, 0.4414, 0.75, 0.4453, 0.75, 0.4453, 1.0, 0.4414, 1.0, 0.4414, 0.0, 0.4453, 0.0, 0.4453, 0.25, 0.4414, 0.25, 0.4414, 0.5, 0.4453, 0.5, 0.4453, 0.75, 0.4414, 0.75, 0.4414, 0.25, 0.4453, 0.25, 0.4453, 0.5, 0.4414, 0.5, 0.4453, 0.75, 0.4492, 0.75, 0.4492, 1.0, 0.4453, 1.0, 0.4453, 0.0, 0.4492, 0.0, 0.4492, 0.25, 0.4453, 0.25, 0.4453, 0.5, 0.4492, 0.5, 0.4492, 0.75, 0.4453, 0.75, 0.4453, 0.25, 0.4492, 0.25, 0.4492, 0.5, 0.4453, 0.5, 0.4375, 0.25, 0.4414, 0.25, 0.4414, 0.5, 0.4375, 0.5, 0.4375, 0.5, 0.4414, 0.5, 0.4414, 0.75, 0.4375, 0.75, 0.4375, 0.0, 0.4414, 0.0, 0.4414, 0.25, 0.4375, 0.25, 0.4375, 0.75, 0.4414, 0.75, 0.4414, 1.0, 0.4375, 1.0, 0.4258, 0.25, 0.4297, 0.25, 0.4297, 0.5, 0.4258, 0.5, 0.4258, 0.5, 0.4297, 0.5, 0.4297, 0.75, 0.4258, 0.75, 0.4258, 0.0, 0.4297, 0.0, 0.4297, 0.25, 0.4258, 0.25, 0.4258, 0.75, 0.4297, 0.75, 0.4297, 1.0, 0.4258, 1.0, 0.4297, 0.25, 0.4336, 0.25, 0.4336, 0.5, 0.4297, 0.5, 0.4297, 0.5, 0.4336, 0.5, 0.4336, 0.75, 0.4297, 0.75, 0.4297, 0.0, 0.4336, 0.0, 0.4336, 0.25, 0.4297, 0.25, 0.4297, 0.75, 0.4336, 0.75, 0.4336, 1.0, 0.4297, 1.0, 0.4219, 0.75, 0.4258, 0.75, 0.4258, 1.0, 0.4219, 1.0, 0.4219, 0.0, 0.4258, 0.0, 0.4258, 0.25, 0.4219, 0.25, 0.4219, 0.5, 0.4258, 0.5, 0.4258, 0.75, 0.4219, 0.75, 0.4219, 0.25, 0.4258, 0.25, 0.4258, 0.5, 0.4219, 0.5, 0.4102, 0.75, 0.4141, 0.75, 0.4141, 1.0, 0.4102, 1.0, 0.4102, 0.0, 0.4141, 0.0, 0.4141, 0.25, 0.4102, 0.25, 0.4102, 0.5, 0.4141, 0.5, 0.4141, 0.75, 0.4102, 0.75, 0.4102, 0.25, 0.4141, 0.25, 0.4141, 0.5, 0.4102, 0.5, 0.4141, 0.75, 0.418, 0.75, 0.418, 1.0, 0.4141, 1.0, 0.4141, 0.0, 0.418, 0.0, 0.418, 0.25, 0.4141, 0.25, 0.4141, 0.5, 0.418, 0.5, 0.418, 0.75, 0.4141, 0.75, 0.4141, 0.25, 0.418, 0.25, 0.418, 0.5, 0.4141, 0.5, 0.4062, 0.25, 0.4102, 0.25, 0.4102, 0.5, 0.4062, 0.5, 0.4062, 0.5, 0.4102, 0.5, 0.4102, 0.75, 0.4062, 0.75, 0.4062, 0.0, 0.4102, 0.0, 0.4102, 0.25, 0.4062, 0.25, 0.4062, 0.75, 0.4102, 0.75, 0.4102, 1.0, 0.4062, 1.0, 0.3945, 0.75, 0.3984, 0.75, 0.3984, 1.0, 0.3945, 1.0, 0.3945, 0.0, 0.3984, 0.0, 0.3984, 0.25, 0.3945, 0.25, 0.3945, 0.5, 0.3984, 0.5, 0.3984, 0.75, 0.3945, 0.75, 0.3945, 0.25, 0.3984, 0.25, 0.3984, 0.5, 0.3945, 0.5, 0.3984, 0.75, 0.4023, 0.75, 0.4023, 1.0, 0.3984, 1.0, 0.3984, 0.0, 0.4023, 0.0, 0.4023, 0.25, 0.3984, 0.25, 0.3984, 0.5, 0.4023, 0.5, 0.4023, 0.75, 0.3984, 0.75, 0.3984, 0.25, 0.4023, 0.25, 0.4023, 0.5, 0.3984, 0.5, 0.3906, 0.25, 0.3945, 0.25, 0.3945, 0.5, 0.3906, 0.5, 0.3906, 0.5, 0.3945, 0.5, 0.3945, 0.75, 0.3906, 0.75, 0.3906, 0.0, 0.3945, 0.0, 0.3945, 0.25, 0.3906, 0.25, 0.3906, 0.75, 0.3945, 0.75, 0.3945, 1.0, 0.3906, 1.0, 0.3789, 0.25, 0.3828, 0.25, 0.3828, 0.5, 0.3789, 0.5, 0.3789, 0.5, 0.3828, 0.5, 0.3828, 0.75, 0.3789, 0.75, 0.3789, 0.0, 0.3828, 0.0, 0.3828, 0.25, 0.3789, 0.25, 0.3789, 0.75, 0.3828, 0.75, 0.3828, 1.0, 0.3789, 1.0, 0.3828, 0.25, 0.3867, 0.25, 0.3867, 0.5, 0.3828, 0.5, 0.3828, 0.5, 0.3867, 0.5, 0.3867, 0.75, 0.3828, 0.75, 0.3828, 0.0, 0.3867, 0.0, 0.3867, 0.25, 0.3828, 0.25, 0.3828, 0.75, 0.3867, 0.75, 0.3867, 1.0, 0.3828, 1.0, 0.375, 0.75, 0.3789, 0.75, 0.3789, 1.0, 0.375, 1.0, 0.375, 0.0, 0.3789, 0.0, 0.3789, 0.25, 0.375, 0.25, 0.375, 0.5, 0.3789, 0.5, 0.3789, 0.75, 0.375, 0.75, 0.375, 0.25, 0.3789, 0.25, 0.3789, 0.5, 0.375, 0.5, 0.625, 0.5, 0.75, 0.5, 0.75, 0.75, 0.625, 0.75, 0.1875, 0.5, 0.25, 0.5, 0.25, 0.75, 0.1875, 0.75, 0.5, 0.75, 0.625, 0.75, 0.625, 0.875, 0.5, 0.875, 0.5, 0.3125, 0.625, 0.3125, 0.625, 0.375, 0.5, 0.375, 0.375, 0.3125, 0.5, 0.3125, 0.5, 0.375, 0.375, 0.375, 0.375, 0.75, 0.5, 0.75, 0.5, 0.875, 0.375, 0.875, 0.375, 0.9844, 0.5, 0.9844, 0.5, 1.0, 0.375, 1.0, 0.375, 0.5, 0.5, 0.5, 0.5, 0.75, 0.375, 0.75, 0.375, 0.375, 0.5, 0.375, 0.5, 0.5, 0.375, 0.5, 0.375, 0.0, 0.5, 0.0, 0.5, 0.25, 0.375, 0.25, 0.375, 0.875, 0.5, 0.875, 0.5, 0.9375, 0.375, 0.9375, 0.375, 0.2812, 0.5, 0.2812, 0.5, 0.3125, 0.375, 0.3125, 0.5, 0.2812, 0.625, 0.2812, 0.625, 0.3125, 0.5, 0.3125, 0.1562, 0.5, 0.1875, 0.5, 0.1875, 0.75, 0.1562, 0.75, 0.75, 0.5, 0.8125, 0.5, 0.8125, 0.75, 0.75, 0.75, 0.5, 0.875, 0.625, 0.875, 0.625, 0.9375, 0.5, 0.9375, 0.1406, 0.5, 0.1562, 0.5, 0.1562, 0.75, 0.1406, 0.75, 0.5, 0.2656, 0.625, 0.2656, 0.625, 0.2812, 0.5, 0.2812, 0.375, 0.2656, 0.5, 0.2656, 0.5, 0.2812, 0.375, 0.2812, 0.375, 0.9375, 0.5, 0.9375, 0.5, 0.9688, 0.375, 0.9688, 0.8125, 0.5, 0.8438, 0.5, 0.8438, 0.75, 0.8125, 0.75, 0.5, 0.9375, 0.625, 0.9375, 0.625, 0.9688, 0.5, 0.9688, 0.375, 0.25, 0.5, 0.25, 0.5, 0.2656, 0.375, 0.2656, 0.5, 0.25, 0.625, 0.25, 0.625, 0.2656, 0.5, 0.2656, 0.125, 0.5, 0.1406, 0.5, 0.1406, 0.75, 0.125, 0.75, 0.375, 0.9688, 0.5, 0.9688, 0.5, 0.9844, 0.375, 0.9844, 0.8438, 0.5, 0.8594, 0.5, 0.8594, 0.75, 0.8438, 0.75, 0.5, 0.9688, 0.625, 0.9688, 0.625, 0.9844, 0.5, 0.9844, 0.5, 0.0, 0.625, 0.0, 0.625, 0.25, 0.5, 0.25, 0.5, 0.375, 0.625, 0.375, 0.625, 0.5, 0.5, 0.5, 0.5, 0.5, 0.625, 0.5, 0.625, 0.75, 0.5, 0.75, 0.5, 0.9844, 0.625, 0.9844, 0.625, 1.0, 0.5, 1.0, 0.25, 0.5, 0.375, 0.5, 0.375, 0.75, 0.25, 0.75, 0.8594, 0.5, 0.875, 0.5, 0.875, 0.75, 0.8594, 0.75, 0.625, 0.5, 0.75, 0.5, 0.75, 0.75, 0.625, 0.75, 0.1875, 0.5, 0.25, 0.5, 0.25, 0.75, 0.1875, 0.75, 0.5, 0.75, 0.625, 0.75, 0.625, 0.875, 0.5, 0.875, 0.5, 0.3125, 0.625, 0.3125, 0.625, 0.375, 0.5, 0.375, 0.375, 0.3125, 0.5, 0.3125, 0.5, 0.375, 0.375, 0.375, 0.375, 0.75, 0.5, 0.75, 0.5, 0.875, 0.375, 0.875, 0.375, 0.9844, 0.5, 0.9844, 0.5, 1.0, 0.375, 1.0, 0.375, 0.5, 0.5, 0.5, 0.5, 0.75, 0.375, 0.75, 0.375, 0.375, 0.5, 0.375, 0.5, 0.5, 0.375, 0.5, 0.375, 0.0, 0.5, 0.0, 0.5, 0.25, 0.375, 0.25, 0.375, 0.875, 0.5, 0.875, 0.5, 0.9375, 0.375, 0.9375, 0.375, 0.2812, 0.5, 0.2812, 0.5, 0.3125, 0.375, 0.3125, 0.5, 0.2812, 0.625, 0.2812, 0.625, 0.3125, 0.5, 0.3125, 0.1562, 0.5, 0.1875, 0.5, 0.1875, 0.75, 0.1562, 0.75, 0.75, 0.5, 0.8125, 0.5, 0.8125, 0.75, 0.75, 0.75, 0.5, 0.875, 0.625, 0.875, 0.625, 0.9375, 0.5, 0.9375, 0.1406, 0.5, 0.1562, 0.5, 0.1562, 0.75, 0.1406, 0.75, 0.5, 0.2656, 0.625, 0.2656, 0.625, 0.2812, 0.5, 0.2812, 0.375, 0.2656, 0.5, 0.2656, 0.5, 0.2812, 0.375, 0.2812, 0.375, 0.9375, 0.5, 0.9375, 0.5, 0.9688, 0.375, 0.9688, 0.8125, 0.5, 0.8438, 0.5, 0.8438, 0.75, 0.8125, 0.75, 0.5, 0.9375, 0.625, 0.9375, 0.625, 0.9688, 0.5, 0.9688, 0.375, 0.25, 0.5, 0.25, 0.5, 0.2656, 0.375, 0.2656, 0.5, 0.25, 0.625, 0.25, 0.625, 0.2656, 0.5, 0.2656, 0.125, 0.5, 0.1406, 0.5, 0.1406, 0.75, 0.125, 0.75, 0.375, 0.9688, 0.5, 0.9688, 0.5, 0.9844, 0.375, 0.9844, 0.8438, 0.5, 0.8594, 0.5, 0.8594, 0.75, 0.8438, 0.75, 0.5, 0.9688, 0.625, 0.9688, 0.625, 0.9844, 0.5, 0.9844, 0.375, 0.0, 0.625, 0.0, 0.625, 0.25, 0.375, 0.25, 0.375, 0.25, 0.625, 0.25, 0.625, 0.5, 0.375, 0.5, 0.375, 0.5, 0.625, 0.5, 0.625, 0.75, 0.375, 0.75, 0.375, 0.75, 0.625, 0.75, 0.625, 1.0, 0.375, 1.0, 0.125, 0.5, 0.375, 0.5, 0.375, 0.75, 0.125, 0.75, 0.625, 0.5, 0.875, 0.5, 0.875, 0.75, 0.625, 0.75, 0.375, 0.0, 0.625, 0.0, 0.625, 0.25, 0.375, 0.25, 0.375, 0.25, 0.625, 0.25, 0.625, 0.5, 0.375, 0.5, 0.375, 0.5, 0.625, 0.5, 0.625, 0.75, 0.375, 0.75, 0.375, 0.75, 0.625, 0.75, 0.625, 1.0, 0.375, 1.0, 0.125, 0.5, 0.375, 0.5, 0.375, 0.75, 0.125, 0.75, 0.625, 0.5, 0.875, 0.5, 0.875, 0.75, 0.625, 0.75])
me_cube.materials.append(mat_material)
me_cube.materials.append(mat_material_001)
me_cube.use_remesh_preserve_volume = False
me_cube.use_remesh_preserve_attributes = False
me_cube.use_mirror_vertex_groups = False
me_cube.update()

# ---- objects
ob_door = bpy.data.objects.new('Door', me_cube)

# ---- transforms, parenting, visibility, modifiers, constraints
ob_door.location = (0.0, 0.0, 0.0)
ob_door.lock_rotations_4d = False
ob_door.empty_display_type = 'ARROWS'
ob_door.lineart.crease_threshold = 0.0

# ---- collection membership
col_collection.objects.link(ob_door)

# ---- scene / render settings (as saved in the file)
scene.frame_start = 1; scene.frame_end = 250; scene.frame_set(1)
scene.render.engine = 'BLENDER_EEVEE_NEXT'
scene.cycles.use_denoising = False
scene.cycles.samples = 128
scene.cycles.sampling_pattern = 'TABULATED_SOBOL'
scene.cycles.use_adaptive_sampling = False
scene.cycles.use_light_tree = False
scene.view_settings.view_transform = 'Filmic'
bpy.context.view_layer.update()

# ---- added for rendering (the .blend has no active camera and no usable light): camera, sun
cam_auto = bpy.data.cameras.new('AutoCamera')
cam_auto.lens = 50.0
cam_auto.sensor_width = 36.0
cam_auto.clip_end = 1000.0
ob_auto_camera = bpy.data.objects.new('AutoCamera', cam_auto)
scene.collection.objects.link(ob_auto_camera)
ob_auto_camera.location = (18.276, -19.3082, 15.9721)
ob_auto_camera.rotation_euler = (1.09748, -7.21219e-08, 0.694738)
scene.camera = ob_auto_camera
light_auto_sun = bpy.data.lights.new('AutoSun', 'SUN')
light_auto_sun.energy = 3.0
light_auto_sun.angle = 0.0523599
ob_auto_sun = bpy.data.objects.new('AutoSun', light_auto_sun)
scene.collection.objects.link(ob_auto_sun)
ob_auto_sun.rotation_euler = (0.872665, 0.174533, 0.523599)
bpy.context.view_layer.update()
